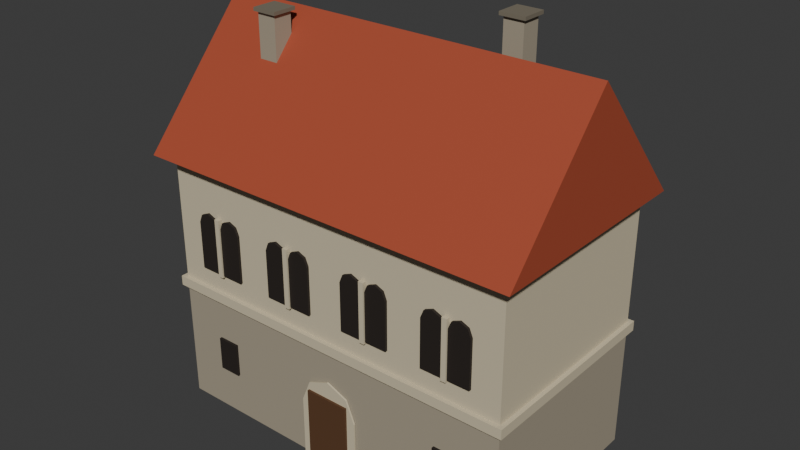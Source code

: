 # Source: castle_palas.blend  (saved by Blender 5.2.44; exported with 4.5.12 LTS)
import bpy
from mathutils import Matrix  # noqa: F401  (used for matrix-valued properties, if any)

bpy.ops.wm.read_factory_settings(use_empty=True)
scene = bpy.context.scene
scene.name = 'Scene'

# ---- collections
col_collection = bpy.data.collections.new('Collection'); scene.collection.children.link(col_collection)

# ---- materials (node trees are filled in below, after node groups)
mat_castle_stone = bpy.data.materials.new('castle_stone')
mat_castle_stone.diffuse_color = (0.3763, 0.3278, 0.2423, 1.0)
mat_castle_stone_light = bpy.data.materials.new('castle_stone_light')
mat_castle_stone_light.diffuse_color = (0.624, 0.5457, 0.3813, 1.0)
mat_castle_roof_tile = bpy.data.materials.new('castle_roof_tile')
mat_castle_roof_tile.diffuse_color = (0.3916, 0.06663, 0.02732, 1.0)
mat_castle_dark = bpy.data.materials.new('castle_dark')
mat_castle_dark.diffuse_color = (0.01764, 0.01161, 0.008023, 1.0)
mat_castle_timber = bpy.data.materials.new('castle_timber')
mat_castle_timber.diffuse_color = (0.1022, 0.04374, 0.016, 1.0)
mat_castle_stone_dark = bpy.data.materials.new('castle_stone_dark')
mat_castle_stone_dark.diffuse_color = (0.1946, 0.1683, 0.1221, 1.0)

# ---- material node trees
mat_castle_stone.use_nodes = True; mat_castle_stone.node_tree.nodes.clear()
_N = mat_castle_stone.node_tree.nodes; _L = mat_castle_stone.node_tree.links
n0 = _N.new('ShaderNodeBsdfPrincipled'); n0.name = 'Principled BSDF'; n0.location = (-200, 100)
n0.inputs[0].default_value = (0.3763, 0.3278, 0.2423, 1.0)
n0.inputs[2].default_value = 0.78
n0.inputs[10].default_value = 0.005
n1 = _N.new('ShaderNodeOutputMaterial'); n1.name = 'Material Output'; n1.location = (200, 100)
_L.new(n0.outputs[0], n1.inputs[0])
n1.is_active_output = True
mat_castle_stone_light.use_nodes = True; mat_castle_stone_light.node_tree.nodes.clear()
_N = mat_castle_stone_light.node_tree.nodes; _L = mat_castle_stone_light.node_tree.links
n0 = _N.new('ShaderNodeBsdfPrincipled'); n0.name = 'Principled BSDF'; n0.location = (-200, 100)
n0.inputs[0].default_value = (0.624, 0.5457, 0.3813, 1.0)
n0.inputs[2].default_value = 0.78
n0.inputs[10].default_value = 0.005
n1 = _N.new('ShaderNodeOutputMaterial'); n1.name = 'Material Output'; n1.location = (200, 100)
_L.new(n0.outputs[0], n1.inputs[0])
n1.is_active_output = True
mat_castle_roof_tile.use_nodes = True; mat_castle_roof_tile.node_tree.nodes.clear()
_N = mat_castle_roof_tile.node_tree.nodes; _L = mat_castle_roof_tile.node_tree.links
n0 = _N.new('ShaderNodeBsdfPrincipled'); n0.name = 'Principled BSDF'; n0.location = (-200, 100)
n0.inputs[0].default_value = (0.3916, 0.06663, 0.02732, 1.0)
n0.inputs[2].default_value = 0.78
n0.inputs[10].default_value = 0.005
n1 = _N.new('ShaderNodeOutputMaterial'); n1.name = 'Material Output'; n1.location = (200, 100)
_L.new(n0.outputs[0], n1.inputs[0])
n1.is_active_output = True
mat_castle_dark.use_nodes = True; mat_castle_dark.node_tree.nodes.clear()
_N = mat_castle_dark.node_tree.nodes; _L = mat_castle_dark.node_tree.links
n0 = _N.new('ShaderNodeBsdfPrincipled'); n0.name = 'Principled BSDF'; n0.location = (-200, 100)
n0.inputs[0].default_value = (0.01764, 0.01161, 0.008023, 1.0)
n0.inputs[2].default_value = 0.78
n0.inputs[10].default_value = 0.005
n1 = _N.new('ShaderNodeOutputMaterial'); n1.name = 'Material Output'; n1.location = (200, 100)
_L.new(n0.outputs[0], n1.inputs[0])
n1.is_active_output = True
mat_castle_timber.use_nodes = True; mat_castle_timber.node_tree.nodes.clear()
_N = mat_castle_timber.node_tree.nodes; _L = mat_castle_timber.node_tree.links
n0 = _N.new('ShaderNodeBsdfPrincipled'); n0.name = 'Principled BSDF'; n0.location = (-200, 100)
n0.inputs[0].default_value = (0.1022, 0.04374, 0.016, 1.0)
n0.inputs[2].default_value = 0.78
n0.inputs[10].default_value = 0.005
n1 = _N.new('ShaderNodeOutputMaterial'); n1.name = 'Material Output'; n1.location = (200, 100)
_L.new(n0.outputs[0], n1.inputs[0])
n1.is_active_output = True
mat_castle_stone_dark.use_nodes = True; mat_castle_stone_dark.node_tree.nodes.clear()
_N = mat_castle_stone_dark.node_tree.nodes; _L = mat_castle_stone_dark.node_tree.links
n0 = _N.new('ShaderNodeBsdfPrincipled'); n0.name = 'Principled BSDF'; n0.location = (-200, 100)
n0.inputs[0].default_value = (0.1946, 0.1683, 0.1221, 1.0)
n0.inputs[2].default_value = 0.78
n0.inputs[10].default_value = 0.005
n1 = _N.new('ShaderNodeOutputMaterial'); n1.name = 'Material Output'; n1.location = (200, 100)
_L.new(n0.outputs[0], n1.inputs[0])
n1.is_active_output = True

# ---- world
world_world = bpy.data.worlds.new('World'); scene.world = world_world
world_world.use_nodes = True; world_world.node_tree.nodes.clear()
_N = world_world.node_tree.nodes; _L = world_world.node_tree.links
n0 = _N.new('ShaderNodeOutputWorld'); n0.name = 'World Output'; n0.location = (200, 100)
n1 = _N.new('ShaderNodeBackground'); n1.name = 'Background'; n1.location = (-200, 100)
n1.inputs[0].default_value = (0.05088, 0.05088, 0.05088, 1.0)
_L.new(n1.outputs[0], n0.inputs[0])
n0.is_active_output = True
world_world.color = (0.05088, 0.05088, 0.05088)
world_world.sun_shadow_jitter_overblur = 0.0

# ---- meshes
me_cube = bpy.data.meshes.new('Cube')
me_cube.from_pydata([(-6.5, -3.5, 0.0), (-6.5, -3.5, 4.5), (-6.5, 3.5, 0.0), (-6.5, 3.5, 4.5), (6.5, -3.5, 0.0), (6.5, -3.5, 4.5), (6.5, 3.5, 0.0), (6.5, 3.5, 4.5), (-6.65, -3.65, 4.325), (-6.65, -3.65, 4.675), (-6.65, 3.65, 4.325), (-6.65, 3.65, 4.675), (6.65, -3.65, 4.325), (6.65, -3.65, 4.675), (6.65, 3.65, 4.325), (6.65, 3.65, 4.675), (-6.5, -3.5, 4.5), (-6.5, -3.5, 9.2), (-6.5, 3.5, 4.5), (-6.5, 3.5, 9.2), (6.5, -3.5, 4.5), (6.5, -3.5, 9.2), (6.5, 3.5, 4.5), (6.5, 3.5, 9.2), (-6.95, -4.05, 9.2), (6.95, -4.05, 9.2), (6.95, 4.05, 9.2), (-6.95, 4.05, 9.2), (-6.95, 0.0, 13.8), (6.95, 0.0, 13.8), (-5.48, -3.59, 7.1), (-5.363, -3.59, 7.383), (-5.08, -3.59, 7.5), (-4.797, -3.59, 7.383), (-4.68, -3.59, 7.1), (-4.68, -3.59, 5.4), (-5.48, -3.59, 5.4), (-5.48, -3.47, 7.1), (-5.363, -3.47, 7.383), (-5.08, -3.47, 7.5), (-4.797, -3.47, 7.383), (-4.68, -3.47, 7.1), (-4.68, -3.47, 5.4), (-5.48, -3.47, 5.4), (-4.52, -3.59, 7.1), (-4.403, -3.59, 7.383), (-4.12, -3.59, 7.5), (-3.837, -3.59, 7.383), (-3.72, -3.59, 7.1), (-3.72, -3.59, 5.4), (-4.52, -3.59, 5.4), (-4.52, -3.47, 7.1), (-4.403, -3.47, 7.383), (-4.12, -3.47, 7.5), (-3.837, -3.47, 7.383), (-3.72, -3.47, 7.1), (-3.72, -3.47, 5.4), (-4.52, -3.47, 5.4), (-4.69, -3.65, 5.35), (-4.69, -3.65, 7.45), (-4.69, -3.51, 5.35), (-4.69, -3.51, 7.45), (-4.51, -3.65, 5.35), (-4.51, -3.65, 7.45), (-4.51, -3.51, 5.35), (-4.51, -3.51, 7.45), (-2.43, -3.59, 7.1), (-2.313, -3.59, 7.383), (-2.03, -3.59, 7.5), (-1.747, -3.59, 7.383), (-1.63, -3.59, 7.1), (-1.63, -3.59, 5.4), (-2.43, -3.59, 5.4), (-2.43, -3.47, 7.1), (-2.313, -3.47, 7.383), (-2.03, -3.47, 7.5), (-1.747, -3.47, 7.383), (-1.63, -3.47, 7.1), (-1.63, -3.47, 5.4), (-2.43, -3.47, 5.4), (-1.47, -3.59, 7.1), (-1.353, -3.59, 7.383), (-1.07, -3.59, 7.5), (-0.7872, -3.59, 7.383), (-0.67, -3.59, 7.1), (-0.67, -3.59, 5.4), (-1.47, -3.59, 5.4), (-1.47, -3.47, 7.1), (-1.353, -3.47, 7.383), (-1.07, -3.47, 7.5), (-0.7872, -3.47, 7.383), (-0.67, -3.47, 7.1), (-0.67, -3.47, 5.4), (-1.47, -3.47, 5.4), (-1.64, -3.65, 5.35), (-1.64, -3.65, 7.45), (-1.64, -3.51, 5.35), (-1.64, -3.51, 7.45), (-1.46, -3.65, 5.35), (-1.46, -3.65, 7.45), (-1.46, -3.51, 5.35), (-1.46, -3.51, 7.45), (0.67, -3.59, 7.1), (0.7872, -3.59, 7.383), (1.07, -3.59, 7.5), (1.353, -3.59, 7.383), (1.47, -3.59, 7.1), (1.47, -3.59, 5.4), (0.67, -3.59, 5.4), (0.67, -3.47, 7.1), (0.7872, -3.47, 7.383), (1.07, -3.47, 7.5), (1.353, -3.47, 7.383), (1.47, -3.47, 7.1), (1.47, -3.47, 5.4), (0.67, -3.47, 5.4), (1.63, -3.59, 7.1), (1.747, -3.59, 7.383), (2.03, -3.59, 7.5), (2.313, -3.59, 7.383), (2.43, -3.59, 7.1), (2.43, -3.59, 5.4), (1.63, -3.59, 5.4), (1.63, -3.47, 7.1), (1.747, -3.47, 7.383), (2.03, -3.47, 7.5), (2.313, -3.47, 7.383), (2.43, -3.47, 7.1), (2.43, -3.47, 5.4), (1.63, -3.47, 5.4), (1.46, -3.65, 5.35), (1.46, -3.65, 7.45), (1.46, -3.51, 5.35), (1.46, -3.51, 7.45), (1.64, -3.65, 5.35), (1.64, -3.65, 7.45), (1.64, -3.51, 5.35), (1.64, -3.51, 7.45), (3.72, -3.59, 7.1), (3.837, -3.59, 7.383), (4.12, -3.59, 7.5), (4.403, -3.59, 7.383), (4.52, -3.59, 7.1), (4.52, -3.59, 5.4), (3.72, -3.59, 5.4), (3.72, -3.47, 7.1), (3.837, -3.47, 7.383), (4.12, -3.47, 7.5), (4.403, -3.47, 7.383), (4.52, -3.47, 7.1), (4.52, -3.47, 5.4), (3.72, -3.47, 5.4), (4.68, -3.59, 7.1), (4.797, -3.59, 7.383), (5.08, -3.59, 7.5), (5.363, -3.59, 7.383), (5.48, -3.59, 7.1), (5.48, -3.59, 5.4), (4.68, -3.59, 5.4), (4.68, -3.47, 7.1), (4.797, -3.47, 7.383), (5.08, -3.47, 7.5), (5.363, -3.47, 7.383), (5.48, -3.47, 7.1), (5.48, -3.47, 5.4), (4.68, -3.47, 5.4), (4.51, -3.65, 5.35), (4.51, -3.65, 7.45), (4.51, -3.51, 5.35), (4.51, -3.51, 7.45), (4.69, -3.65, 5.35), (4.69, -3.65, 7.45), (4.69, -3.51, 5.35), (4.69, -3.51, 7.45), (-5.0, -3.59, 2.8), (-4.2, -3.59, 2.8), (-4.2, -3.59, 1.6), (-5.0, -3.59, 1.6), (-5.0, -3.47, 2.8), (-4.2, -3.47, 2.8), (-4.2, -3.47, 1.6), (-5.0, -3.47, 1.6), (4.2, -3.59, 2.8), (5.0, -3.59, 2.8), (5.0, -3.59, 1.6), (4.2, -3.59, 1.6), (4.2, -3.47, 2.8), (5.0, -3.47, 2.8), (5.0, -3.47, 1.6), (4.2, -3.47, 1.6), (-1.1, -3.58, 2.1), (-0.7778, -3.58, 2.878), (6.736e-17, -3.58, 3.2), (0.7778, -3.58, 2.878), (1.1, -3.58, 2.1), (1.1, -3.58, 0.0), (-1.1, -3.58, 0.0), (-1.1, -3.52, 2.1), (-0.7778, -3.52, 2.878), (6.736e-17, -3.52, 3.2), (0.7778, -3.52, 2.878), (1.1, -3.52, 2.1), (1.1, -3.52, 0.0), (-1.1, -3.52, 0.0), (-0.8, -3.66, 2.6), (0.8, -3.66, 2.6), (0.8, -3.66, 0.0), (-0.8, -3.66, 0.0), (-0.8, -3.52, 2.6), (0.8, -3.52, 2.6), (0.8, -3.52, 0.0), (-0.8, -3.52, 0.0), (-2.6, 3.59, 7.0), (-2.717, 3.59, 7.283), (-3.0, 3.59, 7.4), (-3.283, 3.59, 7.283), (-3.4, 3.59, 7.0), (-3.4, 3.59, 5.6), (-2.6, 3.59, 5.6), (-2.6, 3.47, 7.0), (-2.717, 3.47, 7.283), (-3.0, 3.47, 7.4), (-3.283, 3.47, 7.283), (-3.4, 3.47, 7.0), (-3.4, 3.47, 5.6), (-2.6, 3.47, 5.6), (3.4, 3.59, 7.0), (3.283, 3.59, 7.283), (3.0, 3.59, 7.4), (2.717, 3.59, 7.283), (2.6, 3.59, 7.0), (2.6, 3.59, 5.6), (3.4, 3.59, 5.6), (3.4, 3.47, 7.0), (3.283, 3.47, 7.283), (3.0, 3.47, 7.4), (2.717, 3.47, 7.283), (2.6, 3.47, 7.0), (2.6, 3.47, 5.6), (3.4, 3.47, 5.6), (3.05, 0.85, 11.0), (3.05, 0.85, 14.6), (3.05, 1.55, 11.0), (3.05, 1.55, 14.6), (3.75, 0.85, 11.0), (3.75, 0.85, 14.6), (3.75, 1.55, 11.0), (3.75, 1.55, 14.6), (2.95, 0.75, 14.6), (2.95, 0.75, 14.72), (2.95, 1.65, 14.6), (2.95, 1.65, 14.72), (3.85, 0.75, 14.6), (3.85, 0.75, 14.72), (3.85, 1.65, 14.6), (3.85, 1.65, 14.72), (-4.55, -1.35, 10.4), (-4.55, -1.35, 13.8), (-4.55, -0.65, 10.4), (-4.55, -0.65, 13.8), (-3.85, -1.35, 10.4), (-3.85, -1.35, 13.8), (-3.85, -0.65, 10.4), (-3.85, -0.65, 13.8), (-4.65, -1.45, 13.8), (-4.65, -1.45, 13.92), (-4.65, -0.55, 13.8), (-4.65, -0.55, 13.92), (-3.75, -1.45, 13.8), (-3.75, -1.45, 13.92), (-3.75, -0.55, 13.8), (-3.75, -0.55, 13.92), (-6.65, 3.5, 9.2), (-6.65, -1.132e-08, 13.8), (-6.65, -3.5, 9.2), (-6.35, 3.5, 9.2), (-6.35, 1.132e-08, 13.8), (-6.35, -3.5, 9.2), (6.65, -3.5, 9.2), (6.65, -2.921e-08, 13.8), (6.65, 3.5, 9.2), (6.35, -3.5, 9.2), (6.35, 2.921e-08, 13.8), (6.35, 3.5, 9.2)], [], [(0, 1, 3, 2), (2, 3, 7, 6), (6, 7, 5, 4), (4, 5, 1, 0), (2, 6, 4, 0), (7, 3, 1, 5), (8, 9, 11, 10), (10, 11, 15, 14), (14, 15, 13, 12), (12, 13, 9, 8), (10, 14, 12, 8), (15, 11, 9, 13), (16, 17, 19, 18), (18, 19, 23, 22), (22, 23, 21, 20), (20, 21, 17, 16), (18, 22, 20, 16), (23, 19, 17, 21), (24, 25, 29, 28), (26, 27, 28, 29), (24, 28, 27), (25, 26, 29), (27, 26, 25, 24), (36, 35, 34, 33, 32, 31, 30), (37, 38, 39, 40, 41, 42, 43), (30, 31, 38, 37), (31, 32, 39, 38), (32, 33, 40, 39), (33, 34, 41, 40), (34, 35, 42, 41), (35, 36, 43, 42), (36, 30, 37, 43), (50, 49, 48, 47, 46, 45, 44), (51, 52, 53, 54, 55, 56, 57), (44, 45, 52, 51), (45, 46, 53, 52), (46, 47, 54, 53), (47, 48, 55, 54), (48, 49, 56, 55), (49, 50, 57, 56), (50, 44, 51, 57), (58, 59, 61, 60), (60, 61, 65, 64), (64, 65, 63, 62), (62, 63, 59, 58), (60, 64, 62, 58), (65, 61, 59, 63), (72, 71, 70, 69, 68, 67, 66), (73, 74, 75, 76, 77, 78, 79), (66, 67, 74, 73), (67, 68, 75, 74), (68, 69, 76, 75), (69, 70, 77, 76), (70, 71, 78, 77), (71, 72, 79, 78), (72, 66, 73, 79), (86, 85, 84, 83, 82, 81, 80), (87, 88, 89, 90, 91, 92, 93), (80, 81, 88, 87), (81, 82, 89, 88), (82, 83, 90, 89), (83, 84, 91, 90), (84, 85, 92, 91), (85, 86, 93, 92), (86, 80, 87, 93), (94, 95, 97, 96), (96, 97, 101, 100), (100, 101, 99, 98), (98, 99, 95, 94), (96, 100, 98, 94), (101, 97, 95, 99), (108, 107, 106, 105, 104, 103, 102), (109, 110, 111, 112, 113, 114, 115), (102, 103, 110, 109), (103, 104, 111, 110), (104, 105, 112, 111), (105, 106, 113, 112), (106, 107, 114, 113), (107, 108, 115, 114), (108, 102, 109, 115), (122, 121, 120, 119, 118, 117, 116), (123, 124, 125, 126, 127, 128, 129), (116, 117, 124, 123), (117, 118, 125, 124), (118, 119, 126, 125), (119, 120, 127, 126), (120, 121, 128, 127), (121, 122, 129, 128), (122, 116, 123, 129), (130, 131, 133, 132), (132, 133, 137, 136), (136, 137, 135, 134), (134, 135, 131, 130), (132, 136, 134, 130), (137, 133, 131, 135), (144, 143, 142, 141, 140, 139, 138), (145, 146, 147, 148, 149, 150, 151), (138, 139, 146, 145), (139, 140, 147, 146), (140, 141, 148, 147), (141, 142, 149, 148), (142, 143, 150, 149), (143, 144, 151, 150), (144, 138, 145, 151), (158, 157, 156, 155, 154, 153, 152), (159, 160, 161, 162, 163, 164, 165), (152, 153, 160, 159), (153, 154, 161, 160), (154, 155, 162, 161), (155, 156, 163, 162), (156, 157, 164, 163), (157, 158, 165, 164), (158, 152, 159, 165), (166, 167, 169, 168), (168, 169, 173, 172), (172, 173, 171, 170), (170, 171, 167, 166), (168, 172, 170, 166), (173, 169, 167, 171), (177, 176, 175, 174), (178, 179, 180, 181), (174, 175, 179, 178), (175, 176, 180, 179), (176, 177, 181, 180), (177, 174, 178, 181), (185, 184, 183, 182), (186, 187, 188, 189), (182, 183, 187, 186), (183, 184, 188, 187), (184, 185, 189, 188), (185, 182, 186, 189), (196, 195, 194, 193, 192, 191, 190), (197, 198, 199, 200, 201, 202, 203), (190, 191, 198, 197), (191, 192, 199, 198), (192, 193, 200, 199), (193, 194, 201, 200), (194, 195, 202, 201), (195, 196, 203, 202), (196, 190, 197, 203), (207, 206, 205, 204), (208, 209, 210, 211), (204, 205, 209, 208), (205, 206, 210, 209), (206, 207, 211, 210), (207, 204, 208, 211), (218, 217, 216, 215, 214, 213, 212), (219, 220, 221, 222, 223, 224, 225), (212, 213, 220, 219), (213, 214, 221, 220), (214, 215, 222, 221), (215, 216, 223, 222), (216, 217, 224, 223), (217, 218, 225, 224), (218, 212, 219, 225), (232, 231, 230, 229, 228, 227, 226), (233, 234, 235, 236, 237, 238, 239), (226, 227, 234, 233), (227, 228, 235, 234), (228, 229, 236, 235), (229, 230, 237, 236), (230, 231, 238, 237), (231, 232, 239, 238), (232, 226, 233, 239), (240, 241, 243, 242), (242, 243, 247, 246), (246, 247, 245, 244), (244, 245, 241, 240), (242, 246, 244, 240), (247, 243, 241, 245), (248, 249, 251, 250), (250, 251, 255, 254), (254, 255, 253, 252), (252, 253, 249, 248), (250, 254, 252, 248), (255, 251, 249, 253), (256, 257, 259, 258), (258, 259, 263, 262), (262, 263, 261, 260), (260, 261, 257, 256), (258, 262, 260, 256), (263, 259, 257, 261), (264, 265, 267, 266), (266, 267, 271, 270), (270, 271, 269, 268), (268, 269, 265, 264), (266, 270, 268, 264), (271, 267, 265, 269), (274, 273, 272), (275, 276, 277), (272, 273, 276, 275), (273, 274, 277, 276), (274, 272, 275, 277), (280, 279, 278), (281, 282, 283), (278, 279, 282, 281), (279, 280, 283, 282), (280, 278, 281, 283)])
me_cube.polygons.foreach_set('material_index', [0, 0, 0, 0, 0, 0, 1, 1, 1, 1, 1, 1, 1, 1, 1, 1, 1, 1, 2, 2, 2, 2, 2, 3, 3, 3, 3, 3, 3, 3, 3, 3, 3, 3, 3, 3, 3, 3, 3, 3, 3, 1, 1, 1, 1, 1, 1, 3, 3, 3, 3, 3, 3, 3, 3, 3, 3, 3, 3, 3, 3, 3, 3, 3, 3, 1, 1, 1, 1, 1, 1, 3, 3, 3, 3, 3, 3, 3, 3, 3, 3, 3, 3, 3, 3, 3, 3, 3, 3, 1, 1, 1, 1, 1, 1, 3, 3, 3, 3, 3, 3, 3, 3, 3, 3, 3, 3, 3, 3, 3, 3, 3, 3, 1, 1, 1, 1, 1, 1, 3, 3, 3, 3, 3, 3, 3, 3, 3, 3, 3, 3, 1, 1, 1, 1, 1, 1, 1, 1, 1, 4, 4, 4, 4, 4, 4, 3, 3, 3, 3, 3, 3, 3, 3, 3, 3, 3, 3, 3, 3, 3, 3, 3, 3, 0, 0, 0, 0, 0, 0, 5, 5, 5, 5, 5, 5, 0, 0, 0, 0, 0, 0, 5, 5, 5, 5, 5, 5, 1, 1, 1, 1, 1, 1, 1, 1, 1, 1])
_uv = me_cube.uv_layers.new(name='UVMap')
_uv.uv.foreach_set('vector', [0.375, 0.0, 0.625, 0.0, 0.625, 0.25, 0.375, 0.25, 0.375, 0.25, 0.625, 0.25, 0.625, 0.5, 0.375, 0.5, 0.375, 0.5, 0.625, 0.5, 0.625, 0.75, 0.375, 0.75, 0.375, 0.75, 0.625, 0.75, 0.625, 1.0, 0.375, 1.0, 0.125, 0.5, 0.375, 0.5, 0.375, 0.75, 0.125, 0.75, 0.625, 0.5, 0.875, 0.5, 0.875, 0.75, 0.625, 0.75, 0.375, 0.0, 0.625, 0.0, 0.625, 0.25, 0.375, 0.25, 0.375, 0.25, 0.625, 0.25, 0.625, 0.5, 0.375, 0.5, 0.375, 0.5, 0.625, 0.5, 0.625, 0.75, 0.375, 0.75, 0.375, 0.75, 0.625, 0.75, 0.625, 1.0, 0.375, 1.0, 0.125, 0.5, 0.375, 0.5, 0.375, 0.75, 0.125, 0.75, 0.625, 0.5, 0.875, 0.5, 0.875, 0.75, 0.625, 0.75, 0.375, 0.0, 0.625, 0.0, 0.625, 0.25, 0.375, 0.25, 0.375, 0.25, 0.625, 0.25, 0.625, 0.5, 0.375, 0.5, 0.375, 0.5, 0.625, 0.5, 0.625, 0.75, 0.375, 0.75, 0.375, 0.75, 0.625, 0.75, 0.625, 1.0, 0.375, 1.0, 0.125, 0.5, 0.375, 0.5, 0.375, 0.75, 0.125, 0.75, 0.625, 0.5, 0.875, 0.5, 0.875, 0.75, 0.625, 0.75, 0.0, 0.0, 1.0, 0.0, 1.0, 1.0, 0.0, 1.0, 0.0, 0.0, 1.0, 0.0, 1.0, 1.0, 0.0, 1.0, 0.0, 0.0, 1.0, 0.0, 1.0, 1.0, 0.0, 0.0, 1.0, 0.0, 1.0, 1.0, 0.0, 0.0, 1.0, 0.0, 1.0, 1.0, 0.0, 1.0, 0.5, 1.0, 0.8909, 0.8117, 0.9875, 0.3887, 0.7169, 0.04952, 0.2831, 0.04952, 0.01254, 0.3887, 0.1091, 0.8117, 0.5, 1.0, 0.8909, 0.8117, 0.9875, 0.3887, 0.7169, 0.04952, 0.2831, 0.04952, 0.01254, 0.3887, 0.1091, 0.8117, 0.0, 0.0, 1.0, 0.0, 1.0, 1.0, 0.0, 1.0, 0.0, 0.0, 1.0, 0.0, 1.0, 1.0, 0.0, 1.0, 0.0, 0.0, 1.0, 0.0, 1.0, 1.0, 0.0, 1.0, 0.0, 0.0, 1.0, 0.0, 1.0, 1.0, 0.0, 1.0, 0.0, 0.0, 1.0, 0.0, 1.0, 1.0, 0.0, 1.0, 0.0, 0.0, 1.0, 0.0, 1.0, 1.0, 0.0, 1.0, 0.0, 0.0, 1.0, 0.0, 1.0, 1.0, 0.0, 1.0, 0.5, 1.0, 0.8909, 0.8117, 0.9875, 0.3887, 0.7169, 0.04952, 0.2831, 0.04952, 0.01254, 0.3887, 0.1091, 0.8117, 0.5, 1.0, 0.8909, 0.8117, 0.9875, 0.3887, 0.7169, 0.04952, 0.2831, 0.04952, 0.01254, 0.3887, 0.1091, 0.8117, 0.0, 0.0, 1.0, 0.0, 1.0, 1.0, 0.0, 1.0, 0.0, 0.0, 1.0, 0.0, 1.0, 1.0, 0.0, 1.0, 0.0, 0.0, 1.0, 0.0, 1.0, 1.0, 0.0, 1.0, 0.0, 0.0, 1.0, 0.0, 1.0, 1.0, 0.0, 1.0, 0.0, 0.0, 1.0, 0.0, 1.0, 1.0, 0.0, 1.0, 0.0, 0.0, 1.0, 0.0, 1.0, 1.0, 0.0, 1.0, 0.0, 0.0, 1.0, 0.0, 1.0, 1.0, 0.0, 1.0, 0.375, 0.0, 0.625, 0.0, 0.625, 0.25, 0.375, 0.25, 0.375, 0.25, 0.625, 0.25, 0.625, 0.5, 0.375, 0.5, 0.375, 0.5, 0.625, 0.5, 0.625, 0.75, 0.375, 0.75, 0.375, 0.75, 0.625, 0.75, 0.625, 1.0, 0.375, 1.0, 0.125, 0.5, 0.375, 0.5, 0.375, 0.75, 0.125, 0.75, 0.625, 0.5, 0.875, 0.5, 0.875, 0.75, 0.625, 0.75, 0.5, 1.0, 0.8909, 0.8117, 0.9875, 0.3887, 0.7169, 0.04952, 0.2831, 0.04952, 0.01254, 0.3887, 0.1091, 0.8117, 0.5, 1.0, 0.8909, 0.8117, 0.9875, 0.3887, 0.7169, 0.04952, 0.2831, 0.04952, 0.01254, 0.3887, 0.1091, 0.8117, 0.0, 0.0, 1.0, 0.0, 1.0, 1.0, 0.0, 1.0, 0.0, 0.0, 1.0, 0.0, 1.0, 1.0, 0.0, 1.0, 0.0, 0.0, 1.0, 0.0, 1.0, 1.0, 0.0, 1.0, 0.0, 0.0, 1.0, 0.0, 1.0, 1.0, 0.0, 1.0, 0.0, 0.0, 1.0, 0.0, 1.0, 1.0, 0.0, 1.0, 0.0, 0.0, 1.0, 0.0, 1.0, 1.0, 0.0, 1.0, 0.0, 0.0, 1.0, 0.0, 1.0, 1.0, 0.0, 1.0, 0.5, 1.0, 0.8909, 0.8117, 0.9875, 0.3887, 0.7169, 0.04952, 0.2831, 0.04952, 0.01254, 0.3887, 0.1091, 0.8117, 0.5, 1.0, 0.8909, 0.8117, 0.9875, 0.3887, 0.7169, 0.04952, 0.2831, 0.04952, 0.01254, 0.3887, 0.1091, 0.8117, 0.0, 0.0, 1.0, 0.0, 1.0, 1.0, 0.0, 1.0, 0.0, 0.0, 1.0, 0.0, 1.0, 1.0, 0.0, 1.0, 0.0, 0.0, 1.0, 0.0, 1.0, 1.0, 0.0, 1.0, 0.0, 0.0, 1.0, 0.0, 1.0, 1.0, 0.0, 1.0, 0.0, 0.0, 1.0, 0.0, 1.0, 1.0, 0.0, 1.0, 0.0, 0.0, 1.0, 0.0, 1.0, 1.0, 0.0, 1.0, 0.0, 0.0, 1.0, 0.0, 1.0, 1.0, 0.0, 1.0, 0.375, 0.0, 0.625, 0.0, 0.625, 0.25, 0.375, 0.25, 0.375, 0.25, 0.625, 0.25, 0.625, 0.5, 0.375, 0.5, 0.375, 0.5, 0.625, 0.5, 0.625, 0.75, 0.375, 0.75, 0.375, 0.75, 0.625, 0.75, 0.625, 1.0, 0.375, 1.0, 0.125, 0.5, 0.375, 0.5, 0.375, 0.75, 0.125, 0.75, 0.625, 0.5, 0.875, 0.5, 0.875, 0.75, 0.625, 0.75, 0.5, 1.0, 0.8909, 0.8117, 0.9875, 0.3887, 0.7169, 0.04952, 0.2831, 0.04952, 0.01254, 0.3887, 0.1091, 0.8117, 0.5, 1.0, 0.8909, 0.8117, 0.9875, 0.3887, 0.7169, 0.04952, 0.2831, 0.04952, 0.01254, 0.3887, 0.1091, 0.8117, 0.0, 0.0, 1.0, 0.0, 1.0, 1.0, 0.0, 1.0, 0.0, 0.0, 1.0, 0.0, 1.0, 1.0, 0.0, 1.0, 0.0, 0.0, 1.0, 0.0, 1.0, 1.0, 0.0, 1.0, 0.0, 0.0, 1.0, 0.0, 1.0, 1.0, 0.0, 1.0, 0.0, 0.0, 1.0, 0.0, 1.0, 1.0, 0.0, 1.0, 0.0, 0.0, 1.0, 0.0, 1.0, 1.0, 0.0, 1.0, 0.0, 0.0, 1.0, 0.0, 1.0, 1.0, 0.0, 1.0, 0.5, 1.0, 0.8909, 0.8117, 0.9875, 0.3887, 0.7169, 0.04952, 0.2831, 0.04952, 0.01254, 0.3887, 0.1091, 0.8117, 0.5, 1.0, 0.8909, 0.8117, 0.9875, 0.3887, 0.7169, 0.04952, 0.2831, 0.04952, 0.01254, 0.3887, 0.1091, 0.8117, 0.0, 0.0, 1.0, 0.0, 1.0, 1.0, 0.0, 1.0, 0.0, 0.0, 1.0, 0.0, 1.0, 1.0, 0.0, 1.0, 0.0, 0.0, 1.0, 0.0, 1.0, 1.0, 0.0, 1.0, 0.0, 0.0, 1.0, 0.0, 1.0, 1.0, 0.0, 1.0, 0.0, 0.0, 1.0, 0.0, 1.0, 1.0, 0.0, 1.0, 0.0, 0.0, 1.0, 0.0, 1.0, 1.0, 0.0, 1.0, 0.0, 0.0, 1.0, 0.0, 1.0, 1.0, 0.0, 1.0, 0.375, 0.0, 0.625, 0.0, 0.625, 0.25, 0.375, 0.25, 0.375, 0.25, 0.625, 0.25, 0.625, 0.5, 0.375, 0.5, 0.375, 0.5, 0.625, 0.5, 0.625, 0.75, 0.375, 0.75, 0.375, 0.75, 0.625, 0.75, 0.625, 1.0, 0.375, 1.0, 0.125, 0.5, 0.375, 0.5, 0.375, 0.75, 0.125, 0.75, 0.625, 0.5, 0.875, 0.5, 0.875, 0.75, 0.625, 0.75, 0.5, 1.0, 0.8909, 0.8117, 0.9875, 0.3887, 0.7169, 0.04952, 0.2831, 0.04952, 0.01254, 0.3887, 0.1091, 0.8117, 0.5, 1.0, 0.8909, 0.8117, 0.9875, 0.3887, 0.7169, 0.04952, 0.2831, 0.04952, 0.01254, 0.3887, 0.1091, 0.8117, 0.0, 0.0, 1.0, 0.0, 1.0, 1.0, 0.0, 1.0, 0.0, 0.0, 1.0, 0.0, 1.0, 1.0, 0.0, 1.0, 0.0, 0.0, 1.0, 0.0, 1.0, 1.0, 0.0, 1.0, 0.0, 0.0, 1.0, 0.0, 1.0, 1.0, 0.0, 1.0, 0.0, 0.0, 1.0, 0.0, 1.0, 1.0, 0.0, 1.0, 0.0, 0.0, 1.0, 0.0, 1.0, 1.0, 0.0, 1.0, 0.0, 0.0, 1.0, 0.0, 1.0, 1.0, 0.0, 1.0, 0.5, 1.0, 0.8909, 0.8117, 0.9875, 0.3887, 0.7169, 0.04952, 0.2831, 0.04952, 0.01254, 0.3887, 0.1091, 0.8117, 0.5, 1.0, 0.8909, 0.8117, 0.9875, 0.3887, 0.7169, 0.04952, 0.2831, 0.04952, 0.01254, 0.3887, 0.1091, 0.8117, 0.0, 0.0, 1.0, 0.0, 1.0, 1.0, 0.0, 1.0, 0.0, 0.0, 1.0, 0.0, 1.0, 1.0, 0.0, 1.0, 0.0, 0.0, 1.0, 0.0, 1.0, 1.0, 0.0, 1.0, 0.0, 0.0, 1.0, 0.0, 1.0, 1.0, 0.0, 1.0, 0.0, 0.0, 1.0, 0.0, 1.0, 1.0, 0.0, 1.0, 0.0, 0.0, 1.0, 0.0, 1.0, 1.0, 0.0, 1.0, 0.0, 0.0, 1.0, 0.0, 1.0, 1.0, 0.0, 1.0, 0.375, 0.0, 0.625, 0.0, 0.625, 0.25, 0.375, 0.25, 0.375, 0.25, 0.625, 0.25, 0.625, 0.5, 0.375, 0.5, 0.375, 0.5, 0.625, 0.5, 0.625, 0.75, 0.375, 0.75, 0.375, 0.75, 0.625, 0.75, 0.625, 1.0, 0.375, 1.0, 0.125, 0.5, 0.375, 0.5, 0.375, 0.75, 0.125, 0.75, 0.625, 0.5, 0.875, 0.5, 0.875, 0.75, 0.625, 0.75, 0.0, 0.0, 1.0, 0.0, 1.0, 1.0, 0.0, 1.0, 0.0, 0.0, 1.0, 0.0, 1.0, 1.0, 0.0, 1.0, 0.0, 0.0, 1.0, 0.0, 1.0, 1.0, 0.0, 1.0, 0.0, 0.0, 1.0, 0.0, 1.0, 1.0, 0.0, 1.0, 0.0, 0.0, 1.0, 0.0, 1.0, 1.0, 0.0, 1.0, 0.0, 0.0, 1.0, 0.0, 1.0, 1.0, 0.0, 1.0, 0.0, 0.0, 1.0, 0.0, 1.0, 1.0, 0.0, 1.0, 0.0, 0.0, 1.0, 0.0, 1.0, 1.0, 0.0, 1.0, 0.0, 0.0, 1.0, 0.0, 1.0, 1.0, 0.0, 1.0, 0.0, 0.0, 1.0, 0.0, 1.0, 1.0, 0.0, 1.0, 0.0, 0.0, 1.0, 0.0, 1.0, 1.0, 0.0, 1.0, 0.0, 0.0, 1.0, 0.0, 1.0, 1.0, 0.0, 1.0, 0.5, 1.0, 0.8909, 0.8117, 0.9875, 0.3887, 0.7169, 0.04952, 0.2831, 0.04952, 0.01254, 0.3887, 0.1091, 0.8117, 0.5, 1.0, 0.8909, 0.8117, 0.9875, 0.3887, 0.7169, 0.04952, 0.2831, 0.04952, 0.01254, 0.3887, 0.1091, 0.8117, 0.0, 0.0, 1.0, 0.0, 1.0, 1.0, 0.0, 1.0, 0.0, 0.0, 1.0, 0.0, 1.0, 1.0, 0.0, 1.0, 0.0, 0.0, 1.0, 0.0, 1.0, 1.0, 0.0, 1.0, 0.0, 0.0, 1.0, 0.0, 1.0, 1.0, 0.0, 1.0, 0.0, 0.0, 1.0, 0.0, 1.0, 1.0, 0.0, 1.0, 0.0, 0.0, 1.0, 0.0, 1.0, 1.0, 0.0, 1.0, 0.0, 0.0, 1.0, 0.0, 1.0, 1.0, 0.0, 1.0, 0.0, 0.0, 1.0, 0.0, 1.0, 1.0, 0.0, 1.0, 0.0, 0.0, 1.0, 0.0, 1.0, 1.0, 0.0, 1.0, 0.0, 0.0, 1.0, 0.0, 1.0, 1.0, 0.0, 1.0, 0.0, 0.0, 1.0, 0.0, 1.0, 1.0, 0.0, 1.0, 0.0, 0.0, 1.0, 0.0, 1.0, 1.0, 0.0, 1.0, 0.0, 0.0, 1.0, 0.0, 1.0, 1.0, 0.0, 1.0, 0.5, 1.0, 0.8909, 0.8117, 0.9875, 0.3887, 0.7169, 0.04952, 0.2831, 0.04952, 0.01254, 0.3887, 0.1091, 0.8117, 0.5, 1.0, 0.8909, 0.8117, 0.9875, 0.3887, 0.7169, 0.04952, 0.2831, 0.04952, 0.01254, 0.3887, 0.1091, 0.8117, 0.0, 0.0, 1.0, 0.0, 1.0, 1.0, 0.0, 1.0, 0.0, 0.0, 1.0, 0.0, 1.0, 1.0, 0.0, 1.0, 0.0, 0.0, 1.0, 0.0, 1.0, 1.0, 0.0, 1.0, 0.0, 0.0, 1.0, 0.0, 1.0, 1.0, 0.0, 1.0, 0.0, 0.0, 1.0, 0.0, 1.0, 1.0, 0.0, 1.0, 0.0, 0.0, 1.0, 0.0, 1.0, 1.0, 0.0, 1.0, 0.0, 0.0, 1.0, 0.0, 1.0, 1.0, 0.0, 1.0, 0.5, 1.0, 0.8909, 0.8117, 0.9875, 0.3887, 0.7169, 0.04952, 0.2831, 0.04952, 0.01254, 0.3887, 0.1091, 0.8117, 0.5, 1.0, 0.8909, 0.8117, 0.9875, 0.3887, 0.7169, 0.04952, 0.2831, 0.04952, 0.01254, 0.3887, 0.1091, 0.8117, 0.0, 0.0, 1.0, 0.0, 1.0, 1.0, 0.0, 1.0, 0.0, 0.0, 1.0, 0.0, 1.0, 1.0, 0.0, 1.0, 0.0, 0.0, 1.0, 0.0, 1.0, 1.0, 0.0, 1.0, 0.0, 0.0, 1.0, 0.0, 1.0, 1.0, 0.0, 1.0, 0.0, 0.0, 1.0, 0.0, 1.0, 1.0, 0.0, 1.0, 0.0, 0.0, 1.0, 0.0, 1.0, 1.0, 0.0, 1.0, 0.0, 0.0, 1.0, 0.0, 1.0, 1.0, 0.0, 1.0, 0.375, 0.0, 0.625, 0.0, 0.625, 0.25, 0.375, 0.25, 0.375, 0.25, 0.625, 0.25, 0.625, 0.5, 0.375, 0.5, 0.375, 0.5, 0.625, 0.5, 0.625, 0.75, 0.375, 0.75, 0.375, 0.75, 0.625, 0.75, 0.625, 1.0, 0.375, 1.0, 0.125, 0.5, 0.375, 0.5, 0.375, 0.75, 0.125, 0.75, 0.625, 0.5, 0.875, 0.5, 0.875, 0.75, 0.625, 0.75, 0.375, 0.0, 0.625, 0.0, 0.625, 0.25, 0.375, 0.25, 0.375, 0.25, 0.625, 0.25, 0.625, 0.5, 0.375, 0.5, 0.375, 0.5, 0.625, 0.5, 0.625, 0.75, 0.375, 0.75, 0.375, 0.75, 0.625, 0.75, 0.625, 1.0, 0.375, 1.0, 0.125, 0.5, 0.375, 0.5, 0.375, 0.75, 0.125, 0.75, 0.625, 0.5, 0.875, 0.5, 0.875, 0.75, 0.625, 0.75, 0.375, 0.0, 0.625, 0.0, 0.625, 0.25, 0.375, 0.25, 0.375, 0.25, 0.625, 0.25, 0.625, 0.5, 0.375, 0.5, 0.375, 0.5, 0.625, 0.5, 0.625, 0.75, 0.375, 0.75, 0.375, 0.75, 0.625, 0.75, 0.625, 1.0, 0.375, 1.0, 0.125, 0.5, 0.375, 0.5, 0.375, 0.75, 0.125, 0.75, 0.625, 0.5, 0.875, 0.5, 0.875, 0.75, 0.625, 0.75, 0.375, 0.0, 0.625, 0.0, 0.625, 0.25, 0.375, 0.25, 0.375, 0.25, 0.625, 0.25, 0.625, 0.5, 0.375, 0.5, 0.375, 0.5, 0.625, 0.5, 0.625, 0.75, 0.375, 0.75, 0.375, 0.75, 0.625, 0.75, 0.625, 1.0, 0.375, 1.0, 0.125, 0.5, 0.375, 0.5, 0.375, 0.75, 0.125, 0.75, 0.625, 0.5, 0.875, 0.5, 0.875, 0.75, 0.625, 0.75, 0.0, 0.0, 1.0, 0.0, 1.0, 1.0, 0.0, 0.0, 1.0, 0.0, 1.0, 1.0, 0.0, 0.0, 1.0, 0.0, 1.0, 1.0, 0.0, 1.0, 0.0, 0.0, 1.0, 0.0, 1.0, 1.0, 0.0, 1.0, 0.0, 0.0, 1.0, 0.0, 1.0, 1.0, 0.0, 1.0, 0.0, 0.0, 1.0, 0.0, 1.0, 1.0, 0.0, 0.0, 1.0, 0.0, 1.0, 1.0, 0.0, 0.0, 1.0, 0.0, 1.0, 1.0, 0.0, 1.0, 0.0, 0.0, 1.0, 0.0, 1.0, 1.0, 0.0, 1.0, 0.0, 0.0, 1.0, 0.0, 1.0, 1.0, 0.0, 1.0])
me_cube.materials.append(mat_castle_stone)
me_cube.materials.append(mat_castle_stone_light)
me_cube.materials.append(mat_castle_roof_tile)
me_cube.materials.append(mat_castle_dark)
me_cube.materials.append(mat_castle_timber)
me_cube.materials.append(mat_castle_stone_dark)
me_cube.update()

# ---- objects
ob_castle_palas = bpy.data.objects.new('castle_palas', me_cube)

# ---- transforms, parenting, visibility, modifiers, constraints
ob_castle_palas.location = (0.0, 0.0, 0.0)
_vg = ob_castle_palas.vertex_groups.new(name='root')

# ---- collection membership
col_collection.objects.link(ob_castle_palas)

# ---- scene / render settings (as saved in the file)
scene.frame_start = 1; scene.frame_end = 250; scene.frame_set(1)
scene.render.engine = 'BLENDER_EEVEE_NEXT'
scene.render.bake_bias = 0.0
scene.render.bake_samples = 0
scene.render.compositor_device = 'GPU'
scene.eevee.use_volume_custom_range = False
scene.eevee.fast_gi_thickness_near = 0.1
scene.eevee.fast_gi_thickness_far = 0.0
scene.eevee.ray_tracing_options.screen_trace_thickness = 0.1
bpy.context.view_layer.update()

# ---- added for rendering (the .blend has no active camera and no usable light): camera, sun
cam_auto = bpy.data.cameras.new('AutoCamera')
cam_auto.lens = 50.0
cam_auto.sensor_width = 36.0
cam_auto.clip_end = 1000.0
ob_auto_camera = bpy.data.objects.new('AutoCamera', cam_auto)
scene.collection.objects.link(ob_auto_camera)
ob_auto_camera.location = (20.1754, -24.2105, 23.5003)
ob_auto_camera.rotation_euler = (1.09748, -7.21219e-08, 0.694738)
scene.camera = ob_auto_camera
light_auto_sun = bpy.data.lights.new('AutoSun', 'SUN')
light_auto_sun.energy = 3.0
light_auto_sun.angle = 0.0523599
ob_auto_sun = bpy.data.objects.new('AutoSun', light_auto_sun)
scene.collection.objects.link(ob_auto_sun)
ob_auto_sun.rotation_euler = (0.872665, 0.174533, 0.523599)
bpy.context.view_layer.update()
